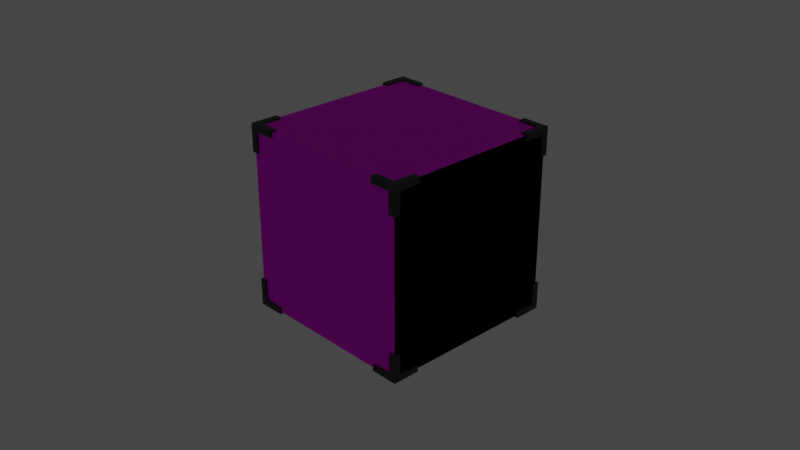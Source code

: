 # Source: block.blend  (saved by Blender 3.0.42; exported with 4.5.12 LTS)
import bpy
from mathutils import Matrix  # noqa: F401  (used for matrix-valued properties, if any)

bpy.ops.wm.read_factory_settings(use_empty=True)
scene = bpy.context.scene
scene.name = 'Scene'

# ---- collections
col_collection = bpy.data.collections.new('Collection'); scene.collection.children.link(col_collection)
col_backup = bpy.data.collections.new('Backup'); scene.collection.children.link(col_backup)
col_others = bpy.data.collections.new('Others'); scene.collection.children.link(col_others)

# ---- images (referenced by path relative to the original .blend; pixels are not part of the script)
import os
ASSET_DIR = os.environ.get("B2B_ASSET_DIR", "")  # directory of the original .blend (textures are referenced by path, not embedded)
HERE = os.path.dirname(os.path.abspath(__file__))  # packed textures are extracted next to this script under _unpacked/

def load_image(name, relpath, width, height, colorspace="sRGB"):
    """Load a texture the original file referenced (path relative to the .blend, or extracted next to this script)."""
    p = next((c for c in (os.path.join(HERE, relpath), os.path.join(ASSET_DIR, relpath)) if relpath and os.path.exists(c)), "")
    if p:
        img = bpy.data.images.load(p, check_existing=True)
        img.name = name
    else:  # same state as the original file: an image datablock whose file is absent (Cycles renders it pink)
        img = bpy.data.images.new(name, width, height)
        img.source = "FILE"
        img.filepath = "//" + (relpath or name)
    img.colorspace_settings.name = colorspace
    return img
img_block_top_png_001 = load_image('Block_Top.png.001', 'Block_Top.png', 1024, 1024, 'sRGB')
img_block_side_png_001 = load_image('Block_Side.png.001', 'Block_Side.png', 1024, 1024, 'sRGB')
img_block_bottom_png_001 = load_image('Block_Bottom.png.001', 'Block_Bottom.png', 1024, 1024, 'sRGB')

# ---- materials (node trees are filled in below, after node groups)
mat_top = bpy.data.materials.new('TOP')
mat_top.alpha_threshold = 0.0
mat_top.line_color = (0.0, 0.0, 0.0, 1.0)
mat_side = bpy.data.materials.new('Side')
mat_bottom = bpy.data.materials.new('Bottom')
mat_grey = bpy.data.materials.new('Grey')

# ---- material node trees
mat_top.use_nodes = True; mat_top.node_tree.nodes.clear()
_N = mat_top.node_tree.nodes; _L = mat_top.node_tree.links
n0 = _N.new('ShaderNodeOutputMaterial'); n0.name = 'Material Output'; n0.location = (300, 300)
n1 = _N.new('ShaderNodeBsdfPrincipled'); n1.name = 'Principled BSDF'; n1.location = (10, 300)
n1.distribution = 'GGX'
n1.subsurface_method = 'RANDOM_WALK_SKIN'
n1.inputs[2].default_value = 1.0
n1.inputs[3].default_value = 1.45
n1.inputs[27].default_value = (0.0, 0.0, 0.0, 1.0)
n1.inputs[28].default_value = 1.0
n2 = _N.new('ShaderNodeTexImage'); n2.name = 'Image Texture'; n2.location = (-280, 280)
n2.image = img_block_top_png_001
_L.new(n1.outputs[0], n0.inputs[0])
_L.new(n2.outputs[0], n1.inputs[0])
n0.is_active_output = True
mat_side.use_nodes = True; mat_side.node_tree.nodes.clear()
_N = mat_side.node_tree.nodes; _L = mat_side.node_tree.links
n0 = _N.new('ShaderNodeBsdfPrincipled'); n0.name = 'Principled BSDF'; n0.location = (10, 300)
n0.distribution = 'GGX'
n0.subsurface_method = 'RANDOM_WALK_SKIN'
n0.inputs[2].default_value = 1.0
n0.inputs[3].default_value = 1.45
n0.inputs[27].default_value = (0.0, 0.0, 0.0, 1.0)
n0.inputs[28].default_value = 1.0
n1 = _N.new('ShaderNodeOutputMaterial'); n1.name = 'Material Output'; n1.location = (300, 300)
n2 = _N.new('ShaderNodeTexImage'); n2.name = 'Image Texture'; n2.location = (-280, 280)
n2.image = img_block_side_png_001
_L.new(n0.outputs[0], n1.inputs[0])
_L.new(n2.outputs[0], n0.inputs[0])
n1.is_active_output = True
mat_bottom.use_nodes = True; mat_bottom.node_tree.nodes.clear()
_N = mat_bottom.node_tree.nodes; _L = mat_bottom.node_tree.links
n0 = _N.new('ShaderNodeBsdfPrincipled'); n0.name = 'Principled BSDF'; n0.location = (10, 300)
n0.distribution = 'GGX'
n0.subsurface_method = 'RANDOM_WALK_SKIN'
n0.inputs[2].default_value = 1.0
n0.inputs[3].default_value = 1.45
n0.inputs[27].default_value = (0.0, 0.0, 0.0, 1.0)
n0.inputs[28].default_value = 1.0
n1 = _N.new('ShaderNodeOutputMaterial'); n1.name = 'Material Output'; n1.location = (300, 300)
n2 = _N.new('ShaderNodeTexImage'); n2.name = 'Image Texture'; n2.location = (-280, 280)
n2.image = img_block_bottom_png_001
_L.new(n0.outputs[0], n1.inputs[0])
_L.new(n2.outputs[0], n0.inputs[0])
n1.is_active_output = True
mat_grey.use_nodes = True; mat_grey.node_tree.nodes.clear()
_N = mat_grey.node_tree.nodes; _L = mat_grey.node_tree.links
n0 = _N.new('ShaderNodeBsdfPrincipled'); n0.name = 'Principled BSDF'; n0.location = (10, 300)
n0.distribution = 'GGX'
n0.subsurface_method = 'RANDOM_WALK_SKIN'
n0.inputs[0].default_value = (0.02519, 0.02519, 0.02519, 1.0)
n0.inputs[3].default_value = 1.45
n0.inputs[27].default_value = (0.0, 0.0, 0.0, 1.0)
n0.inputs[28].default_value = 1.0
n1 = _N.new('ShaderNodeOutputMaterial'); n1.name = 'Material Output'; n1.location = (300, 300)
_L.new(n0.outputs[0], n1.inputs[0])
n1.is_active_output = True

# ---- world
world_world = bpy.data.worlds.new('World'); scene.world = world_world
world_world.use_nodes = True; world_world.node_tree.nodes.clear()
_N = world_world.node_tree.nodes; _L = world_world.node_tree.links
n0 = _N.new('ShaderNodeOutputWorld'); n0.name = 'World Output'; n0.location = (300, 300)
n1 = _N.new('ShaderNodeBackground'); n1.name = 'Background'; n1.location = (10, 300)
n1.inputs[0].default_value = (0.05088, 0.05088, 0.05088, 1.0)
_L.new(n1.outputs[0], n0.inputs[0])
n0.is_active_output = True
world_world.color = (0.05088, 0.05088, 0.05088)
world_world.use_sun_shadow = False
world_world.sun_shadow_jitter_overblur = 0.0

# ---- cameras
cam_camera = bpy.data.cameras.new('Camera')
cam_camera.clip_end = 100.0
cam_camera.ortho_scale = 7.314

# ---- lights
light_light = bpy.data.lights.new('Light', 'POINT')
light_light.transmission_factor = 0.0
light_light.energy = 1000.0
light_light.shadow_soft_size = 0.1
light_light.shadow_maximum_resolution = 0.006
light_light.use_absolute_resolution = True

# ---- meshes
me_cube = bpy.data.meshes.new('Cube')
me_cube.from_pydata([(1.0, 1.0, 1.0), (1.0, 1.0, -1.0), (1.0, -1.0, 1.0), (1.0, -1.0, -1.0), (-1.0, 1.0, 1.0), (-1.0, 1.0, -1.0), (-1.0, -1.0, 1.0), (-1.0, -1.0, -1.0)], [], [(0, 4, 6, 2), (3, 2, 6, 7), (7, 6, 4, 5), (5, 1, 3, 7), (1, 0, 2, 3), (5, 4, 0, 1)])
me_cube.polygons.foreach_set('material_index', [0, 1, 1, 2, 1, 1])
_uv = me_cube.uv_layers.new(name='UVMap')
_uv.uv.foreach_set('vector', [0.0, 0.0, 1.0, 0.0, 1.0, 1.0, 0.0, 1.0, 1.0, 2.98e-08, 1.0, 1.0, 0.0, 1.0, 2.98e-08, 0.0, 1.0, 2.98e-08, 1.0, 1.0, 0.0, 1.0, 2.98e-08, 0.0, 0.0, 0.0, 1.0, 0.0, 1.0, 1.0, 0.0, 1.0, 1.0, 2.98e-08, 1.0, 1.0, 0.0, 1.0, 2.98e-08, 0.0, 1.0, 2.98e-08, 1.0, 1.0, 0.0, 1.0, 2.98e-08, 0.0])
me_cube.materials.append(mat_top)
me_cube.materials.append(mat_side)
me_cube.materials.append(mat_bottom)
me_cube.use_remesh_preserve_volume = False
me_cube.use_remesh_preserve_attributes = False
me_cube.use_mirror_vertex_groups = False
me_cube.update()
me_cube_002 = bpy.data.meshes.new('Cube.002')
me_cube_002.from_pydata([(-1.0, 1.0, 0.717), (-1.0, 0.717, 1.0), (-1.0, 0.717, 0.947), (-1.0, 0.947, 0.947), (-1.0, 0.947, 0.717), (-0.717, 1.0, 1.0), (-0.947, 1.0, 0.717), (-0.947, 1.0, 0.947), (-0.717, 1.0, 0.947), (-0.717, 0.947, 1.0), (-0.947, 0.947, 1.0), (-0.947, 0.717, 1.0), (1.0, 1.0, 0.717), (1.0, 0.717, 1.0), (1.0, 0.717, 0.947), (1.0, 0.947, 0.947), (1.0, 0.947, 0.717), (0.717, 1.0, 1.0), (0.947, 1.0, 0.717), (0.947, 1.0, 0.947), (0.717, 1.0, 0.947), (0.717, 0.947, 1.0), (0.947, 0.947, 1.0), (0.947, 0.717, 1.0), (-1.0, -1.0, 0.717), (-1.0, -0.717, 1.0), (-1.0, -0.717, 0.947), (-1.0, -0.947, 0.947), (-1.0, -0.947, 0.717), (-0.717, -1.0, 1.0), (-0.947, -1.0, 0.717), (-0.947, -1.0, 0.947), (-0.717, -1.0, 0.947), (-0.717, -0.947, 1.0), (-0.947, -0.947, 1.0), (-0.947, -0.717, 1.0), (1.0, -1.0, 0.717), (1.0, -0.717, 1.0), (1.0, -0.717, 0.947), (1.0, -0.947, 0.947), (1.0, -0.947, 0.717), (0.717, -1.0, 1.0), (0.947, -1.0, 0.717), (0.947, -1.0, 0.947), (0.717, -1.0, 0.947), (0.717, -0.947, 1.0), (0.947, -0.947, 1.0), (0.947, -0.717, 1.0), (-1.0, 1.0, -0.717), (-1.0, 0.717, -1.0), (-1.0, 0.717, -0.947), (-1.0, 0.947, -0.947), (-1.0, 0.947, -0.717), (-0.717, 1.0, -1.0), (-0.947, 1.0, -0.717), (-0.947, 1.0, -0.947), (-0.717, 1.0, -0.947), (-0.717, 0.947, -1.0), (-0.947, 0.947, -1.0), (-0.947, 0.717, -1.0), (1.0, 1.0, -0.717), (1.0, 0.717, -1.0), (1.0, 0.717, -0.947), (1.0, 0.947, -0.947), (1.0, 0.947, -0.717), (0.717, 1.0, -1.0), (0.947, 1.0, -0.717), (0.947, 1.0, -0.947), (0.717, 1.0, -0.947), (0.717, 0.947, -1.0), (0.947, 0.947, -1.0), (0.947, 0.717, -1.0), (-1.0, -1.0, -0.717), (-1.0, -0.717, -1.0), (-1.0, -0.717, -0.947), (-1.0, -0.947, -0.947), (-1.0, -0.947, -0.717), (-0.717, -1.0, -1.0), (-0.947, -1.0, -0.717), (-0.947, -1.0, -0.947), (-0.717, -1.0, -0.947), (-0.717, -0.947, -1.0), (-0.947, -0.947, -1.0), (-0.947, -0.717, -1.0), (1.0, -1.0, -0.717), (1.0, -0.717, -1.0), (1.0, -0.717, -0.947), (1.0, -0.947, -0.947), (1.0, -0.947, -0.717), (0.717, -1.0, -1.0), (0.947, -1.0, -0.717), (0.947, -1.0, -0.947), (0.717, -1.0, -0.947), (0.717, -0.947, -1.0), (0.947, -0.947, -1.0), (0.947, -0.717, -1.0), (-1.02, 0.717, 1.02), (-1.02, 1.02, 1.02), (-1.02, 1.02, 0.717), (-1.02, 0.717, 0.947), (-1.02, 0.947, 0.947), (-1.02, 0.947, 0.717), (-0.717, 1.02, 1.02), (-0.947, 1.02, 0.717), (-0.947, 1.02, 0.947), (-0.717, 1.02, 0.947), (-0.717, 0.947, 1.02), (-0.947, 0.947, 1.02), (-0.947, 0.717, 1.02), (1.02, 0.717, 1.02), (1.02, 1.02, 1.02), (1.02, 1.02, 0.717), (1.02, 0.717, 0.947), (1.02, 0.947, 0.947), (1.02, 0.947, 0.717), (0.717, 1.02, 1.02), (0.947, 1.02, 0.717), (0.947, 1.02, 0.947), (0.717, 1.02, 0.947), (0.717, 0.947, 1.02), (0.947, 0.947, 1.02), (0.947, 0.717, 1.02), (-1.02, -0.717, 1.02), (-1.02, -1.02, 1.02), (-1.02, -1.02, 0.717), (-1.02, -0.717, 0.947), (-1.02, -0.947, 0.947), (-1.02, -0.947, 0.717), (-0.717, -1.02, 1.02), (-0.947, -1.02, 0.717), (-0.947, -1.02, 0.947), (-0.717, -1.02, 0.947), (-0.717, -0.947, 1.02), (-0.947, -0.947, 1.02), (-0.947, -0.717, 1.02), (1.02, -0.717, 1.02), (1.02, -1.02, 1.02), (1.02, -1.02, 0.717), (1.02, -0.717, 0.947), (1.02, -0.947, 0.947), (1.02, -0.947, 0.717), (0.717, -1.02, 1.02), (0.947, -1.02, 0.717), (0.947, -1.02, 0.947), (0.717, -1.02, 0.947), (0.717, -0.947, 1.02), (0.947, -0.947, 1.02), (0.947, -0.717, 1.02), (-1.02, 0.717, -1.02), (-1.02, 1.02, -1.02), (-1.02, 1.02, -0.717), (-1.02, 0.717, -0.947), (-1.02, 0.947, -0.947), (-1.02, 0.947, -0.717), (-0.717, 1.02, -1.02), (-0.947, 1.02, -0.717), (-0.947, 1.02, -0.947), (-0.717, 1.02, -0.947), (-0.717, 0.947, -1.02), (-0.947, 0.947, -1.02), (-0.947, 0.717, -1.02), (1.02, 0.717, -1.02), (1.02, 1.02, -1.02), (1.02, 1.02, -0.717), (1.02, 0.717, -0.947), (1.02, 0.947, -0.947), (1.02, 0.947, -0.717), (0.717, 1.02, -1.02), (0.947, 1.02, -0.717), (0.947, 1.02, -0.947), (0.717, 1.02, -0.947), (0.717, 0.947, -1.02), (0.947, 0.947, -1.02), (0.947, 0.717, -1.02), (-1.02, -0.717, -1.02), (-1.02, -1.02, -1.02), (-1.02, -1.02, -0.717), (-1.02, -0.717, -0.947), (-1.02, -0.947, -0.947), (-1.02, -0.947, -0.717), (-0.717, -1.02, -1.02), (-0.947, -1.02, -0.717), (-0.947, -1.02, -0.947), (-0.717, -1.02, -0.947), (-0.717, -0.947, -1.02), (-0.947, -0.947, -1.02), (-0.947, -0.717, -1.02), (1.02, -0.717, -1.02), (1.02, -1.02, -1.02), (1.02, -1.02, -0.717), (1.02, -0.717, -0.947), (1.02, -0.947, -0.947), (1.02, -0.947, -0.717), (0.717, -1.02, -1.02), (0.947, -1.02, -0.717), (0.947, -1.02, -0.947), (0.717, -1.02, -0.947), (0.717, -0.947, -1.02), (0.947, -0.947, -1.02), (0.947, -0.717, -1.02)], [], [(48, 54, 155, 150), (75, 74, 177, 178), (95, 85, 187, 199), (72, 24, 28, 27, 26, 25, 1, 2, 3, 4, 0, 48, 52, 51, 50, 49, 73, 74, 75, 76), (1, 11, 108, 96), (32, 29, 128, 131), (74, 73, 174, 177), (94, 95, 199, 198), (11, 10, 107, 108), (31, 32, 131, 130), (84, 36, 42, 43, 44, 41, 29, 32, 31, 30, 24, 72, 78, 79, 80, 77, 89, 92, 91, 90), (89, 77, 81, 82, 83, 73, 49, 59, 58, 57, 53, 65, 69, 70, 71, 61, 85, 95, 94, 93), (52, 48, 150, 153), (93, 94, 198, 197), (10, 9, 106, 107), (60, 12, 16, 15, 14, 13, 37, 38, 39, 40, 36, 84, 88, 87, 86, 85, 61, 62, 63, 64), (30, 31, 130, 129), (51, 52, 153, 152), (89, 93, 197, 193), (9, 5, 102, 106), (24, 30, 129, 124), (50, 51, 152, 151), (61, 71, 173, 161), (92, 89, 193, 196), (5, 8, 105, 102), (65, 53, 56, 55, 54, 48, 0, 6, 7, 8, 5, 17, 20, 19, 18, 12, 60, 66, 67, 68), (49, 50, 151, 148), (71, 70, 172, 173), (91, 92, 196, 195), (17, 5, 9, 10, 11, 1, 25, 35, 34, 33, 29, 41, 45, 46, 47, 37, 13, 23, 22, 21), (98, 101, 100, 99, 96, 97), (102, 105, 104, 103, 98, 97), (96, 108, 107, 106, 102, 97), (111, 110, 109, 112, 113, 114), (115, 110, 111, 116, 117, 118), (109, 110, 115, 119, 120, 121), (124, 123, 122, 125, 126, 127), (128, 123, 124, 129, 130, 131), (122, 123, 128, 132, 133, 134), (137, 140, 139, 138, 135, 136), (141, 144, 143, 142, 137, 136), (135, 147, 146, 145, 141, 136), (150, 149, 148, 151, 152, 153), (154, 149, 150, 155, 156, 157), (148, 149, 154, 158, 159, 160), (163, 166, 165, 164, 161, 162), (167, 170, 169, 168, 163, 162), (161, 173, 172, 171, 167, 162), (176, 179, 178, 177, 174, 175), (180, 183, 182, 181, 176, 175), (174, 186, 185, 184, 180, 175), (189, 188, 187, 190, 191, 192), (193, 188, 189, 194, 195, 196), (187, 188, 193, 197, 198, 199), (29, 33, 132, 128), (76, 75, 178, 179), (54, 55, 156, 155), (33, 34, 133, 132), (72, 76, 179, 176), (55, 56, 157, 156), (34, 35, 134, 133), (13, 14, 112, 109), (56, 53, 154, 157), (35, 25, 122, 134), (14, 15, 113, 112), (78, 72, 176, 181), (53, 57, 158, 154), (15, 16, 114, 113), (79, 78, 181, 182), (57, 58, 159, 158), (16, 12, 111, 114), (80, 79, 182, 183), (58, 59, 160, 159), (38, 37, 135, 138), (77, 80, 183, 180), (59, 49, 148, 160), (39, 38, 138, 139), (12, 18, 116, 111), (81, 77, 180, 184), (40, 39, 139, 140), (18, 19, 117, 116), (82, 81, 184, 185), (36, 40, 140, 137), (19, 20, 118, 117), (83, 82, 185, 186), (62, 61, 161, 164), (20, 17, 115, 118), (73, 83, 186, 174), (63, 62, 164, 165), (42, 36, 137, 142), (17, 21, 119, 115), (64, 63, 165, 166), (43, 42, 142, 143), (21, 22, 120, 119), (60, 64, 166, 163), (44, 43, 143, 144), (22, 23, 121, 120), (2, 1, 96, 99), (85, 86, 190, 187), (41, 44, 144, 141), (23, 13, 109, 121), (3, 2, 99, 100), (86, 87, 191, 190), (66, 60, 163, 168), (45, 41, 141, 145), (4, 3, 100, 101), (87, 88, 192, 191), (67, 66, 168, 169), (46, 45, 145, 146), (0, 4, 101, 98), (88, 84, 189, 192), (68, 67, 169, 170), (47, 46, 146, 147), (25, 26, 125, 122), (65, 68, 170, 167), (37, 47, 147, 135), (26, 27, 126, 125), (6, 0, 98, 103), (84, 90, 194, 189), (69, 65, 167, 171), (27, 28, 127, 126), (7, 6, 103, 104), (90, 91, 195, 194), (70, 69, 171, 172), (28, 24, 124, 127), (8, 7, 104, 105)])
me_cube_002.polygons.foreach_set('material_index', [3, 3, 3, 1, 3, 3, 3, 3, 3, 3, 1, 2, 3, 3, 3, 1, 3, 3, 3, 3, 3, 3, 3, 3, 3, 1, 3, 3, 3, 0, 3, 3, 3, 3, 3, 3, 3, 3, 3, 3, 3, 3, 3, 3, 3, 3, 3, 3, 3, 3, 3, 3, 3, 3, 3, 3, 3, 3, 3, 3, 3, 3, 3, 3, 3, 3, 3, 3, 3, 3, 3, 3, 3, 3, 3, 3, 3, 3, 3, 3, 3, 3, 3, 3, 3, 3, 3, 3, 3, 3, 3, 3, 3, 3, 3, 3, 3, 3, 3, 3, 3, 3, 3, 3, 3, 3, 3, 3, 3, 3, 3, 3, 3, 3, 3, 3, 3, 3, 3, 3, 3, 3, 3, 3, 3, 3])
_uv = me_cube_002.uv_layers.new(name='UVMap')
_uv.uv.foreach_set('vector', [0.9999, 0.1416, 0.9734, 0.1416, 0.9734, 0.1416, 0.9999, 0.1416, 0.9734, 0.02658, 0.8584, 0.02658, 0.8584, 0.02658, 0.9734, 0.02658, 0.9734, 0.8584, 0.9999, 0.8584, 0.9999, 0.8584, 0.9734, 0.8584, 0.9999, 0.1416, 0.9999, 0.8584, 0.9734, 0.8584, 0.9734, 0.9734, 0.8584, 0.9734, 0.8584, 0.9999, 0.1416, 0.9999, 0.1416, 0.9734, 0.02658, 0.9734, 0.02658, 0.8584, 8.678e-05, 0.8584, 8.377e-05, 0.1416, 0.02658, 0.1416, 0.02658, 0.02658, 0.1416, 0.02658, 0.1416, 8.643e-05, 0.8584, 8.389e-05, 0.8584, 0.02658, 0.9734, 0.02658, 0.9734, 0.1416, 0.9999, 0.1416, 0.9734, 0.1416, 0.9734, 0.1416, 0.9999, 0.1416, 0.1416, 0.9734, 0.1416, 0.9999, 0.1416, 0.9999, 0.1416, 0.9734, 0.8584, 0.02658, 0.8584, 8.389e-05, 0.8584, 8.389e-05, 0.8584, 0.02658, 0.9734, 0.9734, 0.9734, 0.8584, 0.9734, 0.8584, 0.9734, 0.9734, 0.9734, 0.1416, 0.9734, 0.02658, 0.9734, 0.02658, 0.9734, 0.1416, 0.02658, 0.9734, 0.1416, 0.9734, 0.1416, 0.9734, 0.02658, 0.9734, 0.9999, 0.1416, 0.9999, 0.8584, 0.9734, 0.8584, 0.9734, 0.9734, 0.8584, 0.9734, 0.8584, 0.9999, 0.1416, 0.9999, 0.1416, 0.9734, 0.02658, 0.9734, 0.02658, 0.8584, 8.863e-05, 0.8584, 8.968e-05, 0.1416, 0.02658, 0.1416, 0.02659, 0.02658, 0.1416, 0.02658, 0.1416, 8.821e-05, 0.8584, 8.091e-05, 0.8584, 0.02658, 0.9734, 0.02658, 0.9734, 0.1416, 0.8584, 0.9999, 0.1416, 0.9999, 0.1416, 0.9734, 0.02658, 0.9734, 0.02658, 0.8584, 8.678e-05, 0.8584, 8.726e-05, 0.1416, 0.02658, 0.1416, 0.02658, 0.02658, 0.1416, 0.02658, 0.1416, 8.476e-05, 0.8584, 8.142e-05, 0.8584, 0.02658, 0.9734, 0.02658, 0.9734, 0.1416, 0.9999, 0.1416, 0.9999, 0.8584, 0.9734, 0.8584, 0.9734, 0.9734, 0.8584, 0.9734, 0.02658, 0.1416, 8.377e-05, 0.1416, 8.377e-05, 0.1416, 0.02658, 0.1416, 0.8584, 0.9734, 0.9734, 0.9734, 0.9734, 0.9734, 0.8584, 0.9734, 0.9734, 0.02658, 0.8584, 0.02658, 0.8584, 0.02658, 0.9734, 0.02658, 0.9999, 0.1416, 0.9999, 0.8584, 0.9734, 0.8584, 0.9734, 0.9734, 0.8584, 0.9734, 0.8584, 0.9999, 0.1416, 0.9999, 0.1416, 0.9734, 0.02658, 0.9734, 0.02658, 0.8584, 8.512e-05, 0.8584, 7.99e-05, 0.1416, 0.02658, 0.1416, 0.02658, 0.02658, 0.1416, 0.02658, 0.1416, 8.523e-05, 0.8584, 8.085e-05, 0.8584, 0.02658, 0.9734, 0.02658, 0.9734, 0.1416, 0.02658, 0.8584, 0.02658, 0.9734, 0.02658, 0.9734, 0.02658, 0.8584, 0.02658, 0.02658, 0.02658, 0.1416, 0.02658, 0.1416, 0.02658, 0.02658, 0.8584, 0.9999, 0.8584, 0.9734, 0.8584, 0.9734, 0.8584, 0.9999, 0.8584, 0.02658, 0.8584, 8.067e-05, 0.8584, 8.067e-05, 0.8584, 0.02658, 8.863e-05, 0.8584, 0.02658, 0.8584, 0.02658, 0.8584, 8.863e-05, 0.8584, 0.1416, 0.02658, 0.02658, 0.02658, 0.02658, 0.02658, 0.1416, 0.02658, 0.9999, 0.1416, 0.9734, 0.1416, 0.9734, 0.1416, 0.9999, 0.1416, 0.8584, 0.02658, 0.8584, 8.091e-05, 0.8584, 8.091e-05, 0.8584, 0.02658, 0.8584, 0.9999, 0.8584, 0.9734, 0.8584, 0.9734, 0.8584, 0.9999, 0.1416, 8.523e-05, 0.8584, 8.139e-05, 0.8584, 0.02658, 0.9734, 0.02658, 0.9734, 0.1416, 0.9999, 0.1416, 0.9999, 0.8584, 0.9734, 0.8584, 0.9734, 0.9734, 0.8584, 0.9734, 0.8584, 0.9999, 0.1416, 0.9999, 0.1416, 0.9734, 0.02659, 0.9734, 0.02659, 0.8584, 9.358e-05, 0.8584, 8.747e-05, 0.1416, 0.02658, 0.1416, 0.02658, 0.02658, 0.1416, 0.02658, 0.1416, 8.643e-05, 0.1416, 0.02658, 0.1416, 0.02658, 0.1416, 8.643e-05, 0.9734, 0.1416, 0.9734, 0.02658, 0.9734, 0.02658, 0.9734, 0.1416, 0.9734, 0.02658, 0.8584, 0.02658, 0.8584, 0.02658, 0.9734, 0.02658, 0.1416, 8.449e-05, 0.8584, 8.067e-05, 0.8584, 0.02658, 0.9734, 0.02658, 0.9734, 0.1416, 0.9999, 0.1416, 0.9999, 0.8584, 0.9734, 0.8584, 0.9734, 0.9734, 0.8584, 0.9734, 0.8584, 0.9999, 0.1416, 0.9999, 0.1416, 0.9734, 0.02659, 0.9734, 0.02659, 0.8584, 8.982e-05, 0.8584, 8.529e-05, 0.1416, 0.02658, 0.1416, 0.02658, 0.02658, 0.1416, 0.02658, 0.4646, 0.25, 0.4646, 0.2434, 0.4934, 0.2434, 0.4934, 0.2147, 0.5, 0.2147, 0.5, 0.25, 0.5, 0.2854, 0.4934, 0.2854, 0.4934, 0.2567, 0.4646, 0.2567, 0.4646, 0.25, 0.5, 0.25, 0.75, 0.5354, 0.7433, 0.5354, 0.7433, 0.5066, 0.7146, 0.5066, 0.7146, 0.5, 0.75, 0.5, 0.4646, 0.5, 0.5, 0.5, 0.5, 0.5354, 0.4934, 0.5354, 0.4934, 0.5066, 0.4646, 0.5066, 0.5, 0.4646, 0.5, 0.5, 0.4646, 0.5, 0.4646, 0.4934, 0.4934, 0.4934, 0.4934, 0.4646, 0.5, 0.5354, 0.5, 0.5, 0.5354, 0.5, 0.5354, 0.5066, 0.5066, 0.5066, 0.5066, 0.5354, 0.4646, 8.677e-05, 0.5, 8.659e-05, 0.5, 0.03546, 0.4934, 0.03546, 0.4934, 0.00671, 0.4646, 0.006711, 0.5, 0.9645, 0.5, 0.9999, 0.4646, 0.9999, 0.4646, 0.9933, 0.4934, 0.9933, 0.4934, 0.9645, 0.75, 0.7146, 0.75, 0.75, 0.7146, 0.75, 0.7146, 0.7433, 0.7433, 0.7433, 0.7433, 0.7146, 0.4646, 0.75, 0.4646, 0.7433, 0.4934, 0.7433, 0.4934, 0.7146, 0.5, 0.7146, 0.5, 0.75, 0.5, 0.7853, 0.4934, 0.7853, 0.4934, 0.7566, 0.4646, 0.7566, 0.4646, 0.75, 0.5, 0.75, 0.5, 0.7146, 0.5066, 0.7146, 0.5066, 0.7433, 0.5354, 0.7433, 0.5354, 0.75, 0.5, 0.75, 0.2854, 0.25, 0.25, 0.25, 0.25, 0.2147, 0.2567, 0.2147, 0.2567, 0.2434, 0.2854, 0.2434, 0.25, 0.2854, 0.25, 0.25, 0.2854, 0.25, 0.2854, 0.2567, 0.2567, 0.2567, 0.2567, 0.2854, 8.675e-05, 0.5354, 8.659e-05, 0.5, 0.03546, 0.5, 0.03545, 0.5066, 0.006711, 0.5066, 0.00671, 0.5354, 0.2854, 0.5, 0.2854, 0.5066, 0.2567, 0.5066, 0.2567, 0.5354, 0.25, 0.5354, 0.25, 0.5, 0.25, 0.4646, 0.2567, 0.4646, 0.2567, 0.4934, 0.2854, 0.4934, 0.2854, 0.5, 0.25, 0.5, 0.25, 0.5354, 0.2434, 0.5354, 0.2434, 0.5066, 0.2147, 0.5066, 0.2147, 0.5, 0.25, 0.5, 0.2854, 8.724e-05, 0.2854, 0.006711, 0.2567, 0.006711, 0.2567, 0.03546, 0.25, 0.03546, 0.25, 8.736e-05, 0.25, 0.9645, 0.2567, 0.9645, 0.2567, 0.9933, 0.2854, 0.9933, 0.2854, 0.9999, 0.25, 0.9999, 8.665e-05, 0.7146, 0.00671, 0.7146, 0.006711, 0.7433, 0.03546, 0.7433, 0.03546, 0.75, 8.672e-05, 0.75, 0.2854, 0.75, 0.25, 0.75, 0.25, 0.7146, 0.2567, 0.7146, 0.2567, 0.7433, 0.2854, 0.7433, 0.25, 0.7853, 0.25, 0.75, 0.2854, 0.75, 0.2854, 0.7566, 0.2567, 0.7566, 0.2567, 0.7853, 0.25, 0.7146, 0.25, 0.75, 0.2147, 0.75, 0.2147, 0.7433, 0.2434, 0.7433, 0.2434, 0.7146, 0.8584, 0.9999, 0.8584, 0.9734, 0.8584, 0.9734, 0.8584, 0.9999, 0.9734, 0.1416, 0.9734, 0.02658, 0.9734, 0.02658, 0.9734, 0.1416, 0.9734, 0.1416, 0.9734, 0.02658, 0.9734, 0.02658, 0.9734, 0.1416, 0.8584, 0.9734, 0.9734, 0.9734, 0.9734, 0.9734, 0.8584, 0.9734, 0.9999, 0.1416, 0.9734, 0.1416, 0.9734, 0.1416, 0.9999, 0.1416, 0.9734, 0.02658, 0.8584, 0.02658, 0.8584, 0.02658, 0.9734, 0.02658, 0.9734, 0.9734, 0.9734, 0.8584, 0.9734, 0.8584, 0.9734, 0.9734, 0.8584, 0.9999, 0.8584, 0.9734, 0.8584, 0.9734, 0.8584, 0.9999, 0.8584, 0.02658, 0.8584, 8.139e-05, 0.8584, 8.139e-05, 0.8584, 0.02658, 0.9734, 0.8584, 0.9999, 0.8584, 0.9999, 0.8584, 0.9734, 0.8584, 0.8584, 0.9734, 0.9734, 0.9734, 0.9734, 0.9734, 0.8584, 0.9734, 0.02658, 0.1416, 8.968e-05, 0.1416, 8.968e-05, 0.1416, 0.02658, 0.1416, 0.1416, 8.476e-05, 0.1416, 0.02658, 0.1416, 0.02658, 0.1416, 8.476e-05, 0.9734, 0.9734, 0.9734, 0.8584, 0.9734, 0.8584, 0.9734, 0.9734, 0.02659, 0.02658, 0.02658, 0.1416, 0.02658, 0.1416, 0.02659, 0.02658, 0.1416, 0.02658, 0.02658, 0.02658, 0.02658, 0.02658, 0.1416, 0.02658, 0.9734, 0.8584, 0.9999, 0.8584, 0.9999, 0.8584, 0.9734, 0.8584, 0.1416, 0.02658, 0.02659, 0.02658, 0.02659, 0.02658, 0.1416, 0.02658, 0.02658, 0.02658, 0.02658, 0.1416, 0.02658, 0.1416, 0.02658, 0.02658, 0.1416, 0.9734, 0.1416, 0.9999, 0.1416, 0.9999, 0.1416, 0.9734, 0.1416, 8.821e-05, 0.1416, 0.02658, 0.1416, 0.02658, 0.1416, 8.821e-05, 0.02658, 0.1416, 8.726e-05, 0.1416, 8.726e-05, 0.1416, 0.02658, 0.1416, 0.02658, 0.9734, 0.1416, 0.9734, 0.1416, 0.9734, 0.02658, 0.9734, 9.358e-05, 0.8584, 0.02659, 0.8584, 0.02659, 0.8584, 9.358e-05, 0.8584, 0.1416, 0.9734, 0.1416, 0.9999, 0.1416, 0.9999, 0.1416, 0.9734, 0.02658, 0.8584, 0.02658, 0.9734, 0.02658, 0.9734, 0.02658, 0.8584, 0.02659, 0.8584, 0.02659, 0.9734, 0.02659, 0.9734, 0.02659, 0.8584, 0.02658, 0.9734, 0.1416, 0.9734, 0.1416, 0.9734, 0.02658, 0.9734, 8.512e-05, 0.8584, 0.02658, 0.8584, 0.02658, 0.8584, 8.512e-05, 0.8584, 0.02659, 0.9734, 0.1416, 0.9734, 0.1416, 0.9734, 0.02659, 0.9734, 0.02658, 0.8584, 0.02658, 0.9734, 0.02658, 0.9734, 0.02658, 0.8584, 0.8584, 0.02658, 0.8584, 8.085e-05, 0.8584, 8.085e-05, 0.8584, 0.02658, 0.1416, 0.9734, 0.1416, 0.9999, 0.1416, 0.9999, 0.1416, 0.9734, 8.678e-05, 0.8584, 0.02658, 0.8584, 0.02658, 0.8584, 8.678e-05, 0.8584, 0.9734, 0.02658, 0.8584, 0.02658, 0.8584, 0.02658, 0.9734, 0.02658, 0.9734, 0.8584, 0.9999, 0.8584, 0.9999, 0.8584, 0.9734, 0.8584, 0.1416, 8.449e-05, 0.1416, 0.02658, 0.1416, 0.02658, 0.1416, 8.449e-05, 0.9734, 0.1416, 0.9734, 0.02658, 0.9734, 0.02658, 0.9734, 0.1416, 0.9734, 0.9734, 0.9734, 0.8584, 0.9734, 0.8584, 0.9734, 0.9734, 0.1416, 0.02658, 0.02658, 0.02658, 0.02658, 0.02658, 0.1416, 0.02658, 0.9999, 0.1416, 0.9734, 0.1416, 0.9734, 0.1416, 0.9999, 0.1416, 0.8584, 0.9734, 0.9734, 0.9734, 0.9734, 0.9734, 0.8584, 0.9734, 0.02658, 0.02658, 0.02658, 0.1416, 0.02658, 0.1416, 0.02658, 0.02658, 0.1416, 0.9734, 0.1416, 0.9999, 0.1416, 0.9999, 0.1416, 0.9734, 0.1416, 8.523e-05, 0.1416, 0.02658, 0.1416, 0.02658, 0.1416, 8.523e-05, 0.8584, 0.9999, 0.8584, 0.9734, 0.8584, 0.9734, 0.8584, 0.9999, 0.02658, 0.1416, 8.529e-05, 0.1416, 8.529e-05, 0.1416, 0.02658, 0.1416, 0.02658, 0.9734, 0.1416, 0.9734, 0.1416, 0.9734, 0.02658, 0.9734, 0.1416, 0.02658, 0.02658, 0.02658, 0.02658, 0.02658, 0.1416, 0.02658, 0.02658, 0.1416, 8.747e-05, 0.1416, 8.747e-05, 0.1416, 0.02658, 0.1416, 0.1416, 0.9734, 0.1416, 0.9999, 0.1416, 0.9999, 0.1416, 0.9734, 0.02658, 0.8584, 0.02658, 0.9734, 0.02658, 0.9734, 0.02658, 0.8584, 0.02658, 0.02658, 0.02658, 0.1416, 0.02658, 0.1416, 0.02658, 0.02658, 0.02658, 0.02658, 0.02658, 0.1416, 0.02658, 0.1416, 0.02658, 0.02658, 0.02659, 0.9734, 0.1416, 0.9734, 0.1416, 0.9734, 0.02659, 0.9734, 8.678e-05, 0.8584, 0.02658, 0.8584, 0.02658, 0.8584, 8.678e-05, 0.8584, 0.02658, 0.1416, 7.99e-05, 0.1416, 7.99e-05, 0.1416, 0.02658, 0.1416, 0.1416, 0.02658, 0.02658, 0.02658, 0.02658, 0.02658, 0.1416, 0.02658, 0.02659, 0.8584, 0.02659, 0.9734, 0.02659, 0.9734, 0.02659, 0.8584, 0.8584, 0.9999, 0.8584, 0.9734, 0.8584, 0.9734, 0.8584, 0.9999, 0.1416, 8.523e-05, 0.1416, 0.02658, 0.1416, 0.02658, 0.1416, 8.523e-05, 8.982e-05, 0.8584, 0.02659, 0.8584, 0.02659, 0.8584, 8.982e-05, 0.8584, 0.8584, 0.9734, 0.9734, 0.9734, 0.9734, 0.9734, 0.8584, 0.9734, 0.9734, 0.8584, 0.9999, 0.8584, 0.9999, 0.8584, 0.9734, 0.8584, 0.9999, 0.1416, 0.9734, 0.1416, 0.9734, 0.1416, 0.9999, 0.1416, 0.8584, 0.02658, 0.8584, 8.142e-05, 0.8584, 8.142e-05, 0.8584, 0.02658, 0.9734, 0.9734, 0.9734, 0.8584, 0.9734, 0.8584, 0.9734, 0.9734, 0.9734, 0.9734, 0.9734, 0.8584, 0.9734, 0.8584, 0.9734, 0.9734, 0.9734, 0.1416, 0.9734, 0.02658, 0.9734, 0.02658, 0.9734, 0.1416, 0.9734, 0.02658, 0.8584, 0.02658, 0.8584, 0.02658, 0.9734, 0.02658, 0.9734, 0.8584, 0.9999, 0.8584, 0.9999, 0.8584, 0.9734, 0.8584, 0.8584, 0.9734, 0.9734, 0.9734, 0.9734, 0.9734, 0.8584, 0.9734])
me_cube_002.materials.append(mat_top)
me_cube_002.materials.append(mat_side)
me_cube_002.materials.append(mat_bottom)
me_cube_002.materials.append(mat_grey)
me_cube_002.use_remesh_fix_poles = True
me_cube_002.use_remesh_preserve_attributes = False
me_cube_002.update()
me_cube_003 = bpy.data.meshes.new('Cube.003')
me_cube_003.from_pydata([(-2.98e-08, -0.8, -0.8), (-2.98e-08, -0.8, 2.98e-08), (-2.98e-08, 2.98e-08, -0.8), (-2.98e-08, 2.98e-08, 2.98e-08), (0.8, -0.8, -0.8), (0.8, -0.8, 2.98e-08), (0.8, 2.98e-08, -0.8), (0.8, 2.98e-08, 2.98e-08), (-2.98e-08, 2.98e-08, -0.283), (-2.98e-08, -0.283, 2.98e-08), (0.0, -0.283, -0.053), (-2.98e-08, -0.053, -0.053), (-2.98e-08, -0.053, -0.283), (0.283, 2.98e-08, 2.98e-08), (0.053, 2.98e-08, -0.283), (0.053, 2.98e-08, -0.053), (0.283, 2.98e-08, -0.053), (0.283, -0.053, 2.98e-08), (0.053, -0.053, 2.98e-08), (0.053, -0.283, 2.98e-08)], [], [(0, 1, 9, 10, 11, 12, 8, 2), (2, 8, 14, 15, 16, 13, 7, 6), (6, 7, 5, 4), (4, 5, 1, 0), (2, 6, 4, 0), (7, 13, 17, 18, 19, 9, 1, 5), (8, 12, 11, 10, 9, 3), (13, 16, 15, 14, 8, 3), (9, 19, 18, 17, 13, 3)])
_uv = me_cube_003.uv_layers.new(name='UVMap')
_uv.uv.foreach_set('vector', [0.375, 0.0, 0.625, 0.0, 0.625, 0.2216, 0.6153, 0.2216, 0.6153, 0.2412, 0.592, 0.2412, 0.592, 0.25, 0.375, 0.25, 0.375, 0.25, 0.592, 0.25, 0.5919, 0.259, 0.61, 0.259, 0.61, 0.2725, 0.625, 0.2725, 0.625, 0.5, 0.375, 0.5, 0.375, 0.5, 0.625, 0.5, 0.625, 0.75, 0.375, 0.75, 0.375, 0.75, 0.625, 0.75, 0.625, 1.0, 0.375, 1.0, 0.125, 0.5, 0.375, 0.5, 0.375, 0.75, 0.125, 0.75, 0.625, 0.5, 0.8525, 0.5, 0.8525, 0.508, 0.8673, 0.508, 0.8673, 0.5269, 0.875, 0.5284, 0.875, 0.75, 0.625, 0.75, 0.592, 0.25, 0.592, 0.2412, 0.6153, 0.2412, 0.6153, 0.2216, 0.625, 0.2216, 0.625, 0.25, 0.625, 0.2725, 0.61, 0.2725, 0.61, 0.259, 0.5919, 0.259, 0.592, 0.25, 0.625, 0.25, 0.875, 0.5284, 0.8673, 0.5269, 0.8673, 0.508, 0.8525, 0.508, 0.8525, 0.5, 0.875, 0.5])
me_cube_003.use_remesh_fix_poles = True
me_cube_003.use_remesh_preserve_attributes = False
me_cube_003.update()
me_cube_004 = bpy.data.meshes.new('Cube.004')
me_cube_004.from_pydata([(-2.98e-08, 2.98e-08, 2.98e-08), (-2.98e-08, 2.98e-08, -0.283), (-2.98e-08, -0.283, 2.98e-08), (0.0, -0.283, -0.053), (-2.98e-08, -0.053, -0.053), (-2.98e-08, -0.053, -0.283), (0.283, 2.98e-08, 2.98e-08), (0.053, 2.98e-08, -0.283), (0.053, 2.98e-08, -0.053), (0.283, 2.98e-08, -0.053), (0.283, -0.053, 2.98e-08), (0.053, -0.053, 2.98e-08), (0.053, -0.283, 2.98e-08), (2.0, 2.98e-08, 2.98e-08), (2.0, 2.98e-08, -0.283), (2.0, -0.283, 2.98e-08), (2.0, -0.283, -0.053), (2.0, -0.053, -0.053), (2.0, -0.053, -0.283), (1.717, 2.98e-08, 2.98e-08), (1.947, 2.98e-08, -0.283), (1.947, 2.98e-08, -0.053), (1.717, 2.98e-08, -0.053), (1.717, -0.053, 2.98e-08), (1.947, -0.053, 2.98e-08), (1.947, -0.283, 2.98e-08), (-2.98e-08, -2.0, 2.98e-08), (-2.98e-08, -2.0, -0.283), (-2.98e-08, -1.717, 2.98e-08), (0.0, -1.717, -0.053), (-2.98e-08, -1.947, -0.053), (-2.98e-08, -1.947, -0.283), (0.283, -2.0, 2.98e-08), (0.053, -2.0, -0.283), (0.053, -2.0, -0.053), (0.283, -2.0, -0.053), (0.283, -1.947, 2.98e-08), (0.053, -1.947, 2.98e-08), (0.053, -1.717, 2.98e-08), (2.0, -2.0, 2.98e-08), (2.0, -2.0, -0.283), (2.0, -1.717, 2.98e-08), (2.0, -1.717, -0.053), (2.0, -1.947, -0.053), (2.0, -1.947, -0.283), (1.717, -2.0, 2.98e-08), (1.947, -2.0, -0.283), (1.947, -2.0, -0.053), (1.717, -2.0, -0.053), (1.717, -1.947, 2.98e-08), (1.947, -1.947, 2.98e-08), (1.947, -1.717, 2.98e-08), (-2.98e-08, 2.98e-08, -2.0), (-2.98e-08, 2.98e-08, -1.717), (-2.98e-08, -0.283, -2.0), (0.0, -0.283, -1.947), (-2.98e-08, -0.053, -1.947), (-2.98e-08, -0.053, -1.717), (0.283, 2.98e-08, -2.0), (0.053, 2.98e-08, -1.717), (0.053, 2.98e-08, -1.947), (0.283, 2.98e-08, -1.947), (0.283, -0.053, -2.0), (0.053, -0.053, -2.0), (0.053, -0.283, -2.0), (2.0, 2.98e-08, -2.0), (2.0, 2.98e-08, -1.717), (2.0, -0.283, -2.0), (2.0, -0.283, -1.947), (2.0, -0.053, -1.947), (2.0, -0.053, -1.717), (1.717, 2.98e-08, -2.0), (1.947, 2.98e-08, -1.717), (1.947, 2.98e-08, -1.947), (1.717, 2.98e-08, -1.947), (1.717, -0.053, -2.0), (1.947, -0.053, -2.0), (1.947, -0.283, -2.0), (-2.98e-08, -2.0, -2.0), (-2.98e-08, -2.0, -1.717), (-2.98e-08, -1.717, -2.0), (0.0, -1.717, -1.947), (-2.98e-08, -1.947, -1.947), (-2.98e-08, -1.947, -1.717), (0.283, -2.0, -2.0), (0.053, -2.0, -1.717), (0.053, -2.0, -1.947), (0.283, -2.0, -1.947), (0.283, -1.947, -2.0), (0.053, -1.947, -2.0), (0.053, -1.717, -2.0), (2.0, -2.0, -2.0), (2.0, -2.0, -1.717), (2.0, -1.717, -2.0), (2.0, -1.717, -1.947), (2.0, -1.947, -1.947), (2.0, -1.947, -1.717), (1.717, -2.0, -2.0), (1.947, -2.0, -1.717), (1.947, -2.0, -1.947), (1.717, -2.0, -1.947), (1.717, -1.947, -2.0), (1.947, -1.947, -2.0), (1.947, -1.717, -2.0)], [], [(1, 5, 4, 3, 2, 0), (6, 9, 8, 7, 1, 0), (2, 12, 11, 10, 6, 0), (79, 27, 31, 30, 29, 28, 2, 3, 4, 5, 1, 53, 57, 56, 55, 54, 80, 81, 82, 83), (14, 13, 15, 16, 17, 18), (19, 13, 14, 20, 21, 22), (15, 13, 19, 23, 24, 25), (27, 26, 28, 29, 30, 31), (32, 26, 27, 33, 34, 35), (28, 26, 32, 36, 37, 38), (92, 40, 46, 47, 48, 45, 32, 35, 34, 33, 27, 79, 85, 86, 87, 84, 97, 100, 99, 98), (97, 84, 88, 89, 90, 80, 54, 64, 63, 62, 58, 71, 75, 76, 77, 67, 93, 103, 102, 101), (40, 44, 43, 42, 41, 39), (45, 48, 47, 46, 40, 39), (41, 51, 50, 49, 45, 39), (66, 14, 18, 17, 16, 15, 41, 42, 43, 44, 40, 92, 96, 95, 94, 93, 67, 68, 69, 70), (53, 52, 54, 55, 56, 57), (58, 52, 53, 59, 60, 61), (54, 52, 58, 62, 63, 64), (66, 70, 69, 68, 67, 65), (71, 74, 73, 72, 66, 65), (67, 77, 76, 75, 71, 65), (79, 83, 82, 81, 80, 78), (84, 87, 86, 85, 79, 78), (80, 90, 89, 88, 84, 78), (71, 58, 61, 60, 59, 53, 1, 7, 8, 9, 6, 19, 22, 21, 20, 14, 66, 72, 73, 74), (92, 91, 93, 94, 95, 96), (97, 91, 92, 98, 99, 100), (93, 91, 97, 101, 102, 103), (19, 6, 10, 11, 12, 2, 28, 38, 37, 36, 32, 45, 49, 50, 51, 41, 15, 25, 24, 23)])
_uv = me_cube_004.uv_layers.new(name='UVMap')
_uv.uv.foreach_set('vector', [0.592, 0.25, 0.592, 0.2412, 0.6153, 0.2412, 0.6153, 0.2216, 0.625, 0.2216, 0.625, 0.25, 0.625, 0.2725, 0.61, 0.2725, 0.61, 0.259, 0.5919, 0.259, 0.592, 0.25, 0.625, 0.25, 0.875, 0.5284, 0.8673, 0.5269, 0.8673, 0.508, 0.8525, 0.508, 0.8525, 0.5, 0.875, 0.5, 0.592, 0.25, 0.592, 0.25, 0.592, 0.2412, 0.6153, 0.2412, 0.6153, 0.2216, 0.625, 0.2216, 0.625, 0.2216, 0.6153, 0.2216, 0.6153, 0.2412, 0.592, 0.2412, 0.592, 0.25, 0.592, 0.25, 0.592, 0.2412, 0.6153, 0.2412, 0.6153, 0.2216, 0.625, 0.2216, 0.625, 0.2216, 0.6153, 0.2216, 0.6153, 0.2412, 0.592, 0.2412, 0.592, 0.25, 0.625, 0.25, 0.625, 0.2216, 0.6153, 0.2216, 0.6153, 0.2412, 0.592, 0.2412, 0.625, 0.2725, 0.625, 0.25, 0.592, 0.25, 0.5919, 0.259, 0.61, 0.259, 0.61, 0.2725, 0.875, 0.5284, 0.875, 0.5, 0.8525, 0.5, 0.8525, 0.508, 0.8673, 0.508, 0.8673, 0.5269, 0.592, 0.25, 0.625, 0.25, 0.625, 0.2216, 0.6153, 0.2216, 0.6153, 0.2412, 0.592, 0.2412, 0.625, 0.2725, 0.625, 0.25, 0.592, 0.25, 0.5919, 0.259, 0.61, 0.259, 0.61, 0.2725, 0.875, 0.5284, 0.875, 0.5, 0.8525, 0.5, 0.8525, 0.508, 0.8673, 0.508, 0.8673, 0.5269, 0.592, 0.25, 0.592, 0.25, 0.5919, 0.259, 0.61, 0.259, 0.61, 0.2725, 0.625, 0.2725, 0.625, 0.2725, 0.61, 0.2725, 0.61, 0.259, 0.5919, 0.259, 0.592, 0.25, 0.592, 0.25, 0.5919, 0.259, 0.61, 0.259, 0.61, 0.2725, 0.625, 0.2725, 0.625, 0.2725, 0.61, 0.2725, 0.61, 0.259, 0.5919, 0.259, 0.8525, 0.5, 0.8525, 0.5, 0.8525, 0.508, 0.8673, 0.508, 0.8673, 0.5269, 0.875, 0.5284, 0.875, 0.5284, 0.8673, 0.5269, 0.8673, 0.508, 0.8525, 0.508, 0.8525, 0.5, 0.8525, 0.5, 0.8525, 0.508, 0.8673, 0.508, 0.8673, 0.5269, 0.875, 0.5284, 0.875, 0.5284, 0.8673, 0.5269, 0.8673, 0.508, 0.8525, 0.508, 0.592, 0.25, 0.592, 0.2412, 0.6153, 0.2412, 0.6153, 0.2216, 0.625, 0.2216, 0.625, 0.25, 0.625, 0.2725, 0.61, 0.2725, 0.61, 0.259, 0.5919, 0.259, 0.592, 0.25, 0.625, 0.25, 0.875, 0.5284, 0.8673, 0.5269, 0.8673, 0.508, 0.8525, 0.508, 0.8525, 0.5, 0.875, 0.5, 0.592, 0.25, 0.592, 0.25, 0.592, 0.2412, 0.6153, 0.2412, 0.6153, 0.2216, 0.625, 0.2216, 0.625, 0.2216, 0.6153, 0.2216, 0.6153, 0.2412, 0.592, 0.2412, 0.592, 0.25, 0.592, 0.25, 0.592, 0.2412, 0.6153, 0.2412, 0.6153, 0.2216, 0.625, 0.2216, 0.625, 0.2216, 0.6153, 0.2216, 0.6153, 0.2412, 0.592, 0.2412, 0.592, 0.25, 0.625, 0.25, 0.625, 0.2216, 0.6153, 0.2216, 0.6153, 0.2412, 0.592, 0.2412, 0.625, 0.2725, 0.625, 0.25, 0.592, 0.25, 0.5919, 0.259, 0.61, 0.259, 0.61, 0.2725, 0.875, 0.5284, 0.875, 0.5, 0.8525, 0.5, 0.8525, 0.508, 0.8673, 0.508, 0.8673, 0.5269, 0.592, 0.25, 0.592, 0.2412, 0.6153, 0.2412, 0.6153, 0.2216, 0.625, 0.2216, 0.625, 0.25, 0.625, 0.2725, 0.61, 0.2725, 0.61, 0.259, 0.5919, 0.259, 0.592, 0.25, 0.625, 0.25, 0.875, 0.5284, 0.8673, 0.5269, 0.8673, 0.508, 0.8525, 0.508, 0.8525, 0.5, 0.875, 0.5, 0.592, 0.25, 0.592, 0.2412, 0.6153, 0.2412, 0.6153, 0.2216, 0.625, 0.2216, 0.625, 0.25, 0.625, 0.2725, 0.61, 0.2725, 0.61, 0.259, 0.5919, 0.259, 0.592, 0.25, 0.625, 0.25, 0.875, 0.5284, 0.8673, 0.5269, 0.8673, 0.508, 0.8525, 0.508, 0.8525, 0.5, 0.875, 0.5, 0.625, 0.2725, 0.625, 0.2725, 0.61, 0.2725, 0.61, 0.259, 0.5919, 0.259, 0.592, 0.25, 0.592, 0.25, 0.5919, 0.259, 0.61, 0.259, 0.61, 0.2725, 0.625, 0.2725, 0.625, 0.2725, 0.61, 0.2725, 0.61, 0.259, 0.5919, 0.259, 0.592, 0.25, 0.592, 0.25, 0.5919, 0.259, 0.61, 0.259, 0.61, 0.2725, 0.592, 0.25, 0.625, 0.25, 0.625, 0.2216, 0.6153, 0.2216, 0.6153, 0.2412, 0.592, 0.2412, 0.625, 0.2725, 0.625, 0.25, 0.592, 0.25, 0.5919, 0.259, 0.61, 0.259, 0.61, 0.2725, 0.875, 0.5284, 0.875, 0.5, 0.8525, 0.5, 0.8525, 0.508, 0.8673, 0.508, 0.8673, 0.5269, 0.8525, 0.5, 0.8525, 0.5, 0.8525, 0.508, 0.8673, 0.508, 0.8673, 0.5269, 0.875, 0.5284, 0.875, 0.5284, 0.8673, 0.5269, 0.8673, 0.508, 0.8525, 0.508, 0.8525, 0.5, 0.8525, 0.5, 0.8525, 0.508, 0.8673, 0.508, 0.8673, 0.5269, 0.875, 0.5284, 0.875, 0.5284, 0.8673, 0.5269, 0.8673, 0.508, 0.8525, 0.508])
me_cube_004.use_remesh_fix_poles = True
me_cube_004.use_remesh_preserve_attributes = False
me_cube_004.update()
me_cube_001 = bpy.data.meshes.new('Cube.001')
me_cube_001.from_pydata([(-1.0, 1.0, 0.717), (-1.0, 0.717, 1.0), (-1.0, 0.717, 0.947), (-1.0, 0.947, 0.947), (-1.0, 0.947, 0.717), (-0.717, 1.0, 1.0), (-0.947, 1.0, 0.717), (-0.947, 1.0, 0.947), (-0.717, 1.0, 0.947), (-0.717, 0.947, 1.0), (-0.947, 0.947, 1.0), (-0.947, 0.717, 1.0), (1.0, 1.0, 0.717), (1.0, 0.717, 1.0), (1.0, 0.717, 0.947), (1.0, 0.947, 0.947), (1.0, 0.947, 0.717), (0.717, 1.0, 1.0), (0.947, 1.0, 0.717), (0.947, 1.0, 0.947), (0.717, 1.0, 0.947), (0.717, 0.947, 1.0), (0.947, 0.947, 1.0), (0.947, 0.717, 1.0), (-1.0, -1.0, 0.717), (-1.0, -0.717, 1.0), (-1.0, -0.717, 0.947), (-1.0, -0.947, 0.947), (-1.0, -0.947, 0.717), (-0.717, -1.0, 1.0), (-0.947, -1.0, 0.717), (-0.947, -1.0, 0.947), (-0.717, -1.0, 0.947), (-0.717, -0.947, 1.0), (-0.947, -0.947, 1.0), (-0.947, -0.717, 1.0), (1.0, -1.0, 0.717), (1.0, -0.717, 1.0), (1.0, -0.717, 0.947), (1.0, -0.947, 0.947), (1.0, -0.947, 0.717), (0.717, -1.0, 1.0), (0.947, -1.0, 0.717), (0.947, -1.0, 0.947), (0.717, -1.0, 0.947), (0.717, -0.947, 1.0), (0.947, -0.947, 1.0), (0.947, -0.717, 1.0), (-1.0, 1.0, -0.717), (-1.0, 0.717, -1.0), (-1.0, 0.717, -0.947), (-1.0, 0.947, -0.947), (-1.0, 0.947, -0.717), (-0.717, 1.0, -1.0), (-0.947, 1.0, -0.717), (-0.947, 1.0, -0.947), (-0.717, 1.0, -0.947), (-0.717, 0.947, -1.0), (-0.947, 0.947, -1.0), (-0.947, 0.717, -1.0), (1.0, 1.0, -0.717), (1.0, 0.717, -1.0), (1.0, 0.717, -0.947), (1.0, 0.947, -0.947), (1.0, 0.947, -0.717), (0.717, 1.0, -1.0), (0.947, 1.0, -0.717), (0.947, 1.0, -0.947), (0.717, 1.0, -0.947), (0.717, 0.947, -1.0), (0.947, 0.947, -1.0), (0.947, 0.717, -1.0), (-1.0, -1.0, -0.717), (-1.0, -0.717, -1.0), (-1.0, -0.717, -0.947), (-1.0, -0.947, -0.947), (-1.0, -0.947, -0.717), (-0.717, -1.0, -1.0), (-0.947, -1.0, -0.717), (-0.947, -1.0, -0.947), (-0.717, -1.0, -0.947), (-0.717, -0.947, -1.0), (-0.947, -0.947, -1.0), (-0.947, -0.717, -1.0), (1.0, -1.0, -0.717), (1.0, -0.717, -1.0), (1.0, -0.717, -0.947), (1.0, -0.947, -0.947), (1.0, -0.947, -0.717), (0.717, -1.0, -1.0), (0.947, -1.0, -0.717), (0.947, -1.0, -0.947), (0.717, -1.0, -0.947), (0.717, -0.947, -1.0), (0.947, -0.947, -1.0), (0.947, -0.717, -1.0), (-1.02, 0.717, 1.02), (-1.02, 1.02, 1.02), (-1.02, 1.02, 0.717), (-1.02, 0.717, 0.947), (-1.02, 0.947, 0.947), (-1.02, 0.947, 0.717), (-0.717, 1.02, 1.02), (-0.947, 1.02, 0.717), (-0.947, 1.02, 0.947), (-0.717, 1.02, 0.947), (-0.717, 0.947, 1.02), (-0.947, 0.947, 1.02), (-0.947, 0.717, 1.02), (1.02, 0.717, 1.02), (1.02, 1.02, 1.02), (1.02, 1.02, 0.717), (1.02, 0.717, 0.947), (1.02, 0.947, 0.947), (1.02, 0.947, 0.717), (0.717, 1.02, 1.02), (0.947, 1.02, 0.717), (0.947, 1.02, 0.947), (0.717, 1.02, 0.947), (0.717, 0.947, 1.02), (0.947, 0.947, 1.02), (0.947, 0.717, 1.02), (-1.02, -0.717, 1.02), (-1.02, -1.02, 1.02), (-1.02, -1.02, 0.717), (-1.02, -0.717, 0.947), (-1.02, -0.947, 0.947), (-1.02, -0.947, 0.717), (-0.717, -1.02, 1.02), (-0.947, -1.02, 0.717), (-0.947, -1.02, 0.947), (-0.717, -1.02, 0.947), (-0.717, -0.947, 1.02), (-0.947, -0.947, 1.02), (-0.947, -0.717, 1.02), (1.02, -0.717, 1.02), (1.02, -1.02, 1.02), (1.02, -1.02, 0.717), (1.02, -0.717, 0.947), (1.02, -0.947, 0.947), (1.02, -0.947, 0.717), (0.717, -1.02, 1.02), (0.947, -1.02, 0.717), (0.947, -1.02, 0.947), (0.717, -1.02, 0.947), (0.717, -0.947, 1.02), (0.947, -0.947, 1.02), (0.947, -0.717, 1.02), (-1.02, 0.717, -1.02), (-1.02, 1.02, -1.02), (-1.02, 1.02, -0.717), (-1.02, 0.717, -0.947), (-1.02, 0.947, -0.947), (-1.02, 0.947, -0.717), (-0.717, 1.02, -1.02), (-0.947, 1.02, -0.717), (-0.947, 1.02, -0.947), (-0.717, 1.02, -0.947), (-0.717, 0.947, -1.02), (-0.947, 0.947, -1.02), (-0.947, 0.717, -1.02), (1.02, 0.717, -1.02), (1.02, 1.02, -1.02), (1.02, 1.02, -0.717), (1.02, 0.717, -0.947), (1.02, 0.947, -0.947), (1.02, 0.947, -0.717), (0.717, 1.02, -1.02), (0.947, 1.02, -0.717), (0.947, 1.02, -0.947), (0.717, 1.02, -0.947), (0.717, 0.947, -1.02), (0.947, 0.947, -1.02), (0.947, 0.717, -1.02), (-1.02, -0.717, -1.02), (-1.02, -1.02, -1.02), (-1.02, -1.02, -0.717), (-1.02, -0.717, -0.947), (-1.02, -0.947, -0.947), (-1.02, -0.947, -0.717), (-0.717, -1.02, -1.02), (-0.947, -1.02, -0.717), (-0.947, -1.02, -0.947), (-0.717, -1.02, -0.947), (-0.717, -0.947, -1.02), (-0.947, -0.947, -1.02), (-0.947, -0.717, -1.02), (1.02, -0.717, -1.02), (1.02, -1.02, -1.02), (1.02, -1.02, -0.717), (1.02, -0.717, -0.947), (1.02, -0.947, -0.947), (1.02, -0.947, -0.717), (0.717, -1.02, -1.02), (0.947, -1.02, -0.717), (0.947, -1.02, -0.947), (0.717, -1.02, -0.947), (0.717, -0.947, -1.02), (0.947, -0.947, -1.02), (0.947, -0.717, -1.02)], [], [(48, 54, 155, 150), (75, 74, 177, 178), (95, 85, 187, 199), (72, 24, 28, 27, 26, 25, 1, 2, 3, 4, 0, 48, 52, 51, 50, 49, 73, 74, 75, 76), (1, 11, 108, 96), (32, 29, 128, 131), (74, 73, 174, 177), (94, 95, 199, 198), (11, 10, 107, 108), (31, 32, 131, 130), (84, 36, 42, 43, 44, 41, 29, 32, 31, 30, 24, 72, 78, 79, 80, 77, 89, 92, 91, 90), (89, 77, 81, 82, 83, 73, 49, 59, 58, 57, 53, 65, 69, 70, 71, 61, 85, 95, 94, 93), (52, 48, 150, 153), (93, 94, 198, 197), (10, 9, 106, 107), (60, 12, 16, 15, 14, 13, 37, 38, 39, 40, 36, 84, 88, 87, 86, 85, 61, 62, 63, 64), (30, 31, 130, 129), (51, 52, 153, 152), (89, 93, 197, 193), (9, 5, 102, 106), (24, 30, 129, 124), (50, 51, 152, 151), (61, 71, 173, 161), (92, 89, 193, 196), (5, 8, 105, 102), (65, 53, 56, 55, 54, 48, 0, 6, 7, 8, 5, 17, 20, 19, 18, 12, 60, 66, 67, 68), (49, 50, 151, 148), (71, 70, 172, 173), (91, 92, 196, 195), (17, 5, 9, 10, 11, 1, 25, 35, 34, 33, 29, 41, 45, 46, 47, 37, 13, 23, 22, 21), (98, 101, 100, 99, 96, 97), (102, 105, 104, 103, 98, 97), (96, 108, 107, 106, 102, 97), (111, 110, 109, 112, 113, 114), (115, 110, 111, 116, 117, 118), (109, 110, 115, 119, 120, 121), (124, 123, 122, 125, 126, 127), (128, 123, 124, 129, 130, 131), (122, 123, 128, 132, 133, 134), (137, 140, 139, 138, 135, 136), (141, 144, 143, 142, 137, 136), (135, 147, 146, 145, 141, 136), (150, 149, 148, 151, 152, 153), (154, 149, 150, 155, 156, 157), (148, 149, 154, 158, 159, 160), (163, 166, 165, 164, 161, 162), (167, 170, 169, 168, 163, 162), (161, 173, 172, 171, 167, 162), (176, 179, 178, 177, 174, 175), (180, 183, 182, 181, 176, 175), (174, 186, 185, 184, 180, 175), (189, 188, 187, 190, 191, 192), (193, 188, 189, 194, 195, 196), (187, 188, 193, 197, 198, 199), (29, 33, 132, 128), (76, 75, 178, 179), (54, 55, 156, 155), (33, 34, 133, 132), (72, 76, 179, 176), (55, 56, 157, 156), (34, 35, 134, 133), (13, 14, 112, 109), (56, 53, 154, 157), (35, 25, 122, 134), (14, 15, 113, 112), (78, 72, 176, 181), (53, 57, 158, 154), (15, 16, 114, 113), (79, 78, 181, 182), (57, 58, 159, 158), (16, 12, 111, 114), (80, 79, 182, 183), (58, 59, 160, 159), (38, 37, 135, 138), (77, 80, 183, 180), (59, 49, 148, 160), (39, 38, 138, 139), (12, 18, 116, 111), (81, 77, 180, 184), (40, 39, 139, 140), (18, 19, 117, 116), (82, 81, 184, 185), (36, 40, 140, 137), (19, 20, 118, 117), (83, 82, 185, 186), (62, 61, 161, 164), (20, 17, 115, 118), (73, 83, 186, 174), (63, 62, 164, 165), (42, 36, 137, 142), (17, 21, 119, 115), (64, 63, 165, 166), (43, 42, 142, 143), (21, 22, 120, 119), (60, 64, 166, 163), (44, 43, 143, 144), (22, 23, 121, 120), (2, 1, 96, 99), (85, 86, 190, 187), (41, 44, 144, 141), (23, 13, 109, 121), (3, 2, 99, 100), (86, 87, 191, 190), (66, 60, 163, 168), (45, 41, 141, 145), (4, 3, 100, 101), (87, 88, 192, 191), (67, 66, 168, 169), (46, 45, 145, 146), (0, 4, 101, 98), (88, 84, 189, 192), (68, 67, 169, 170), (47, 46, 146, 147), (25, 26, 125, 122), (65, 68, 170, 167), (37, 47, 147, 135), (26, 27, 126, 125), (6, 0, 98, 103), (84, 90, 194, 189), (69, 65, 167, 171), (27, 28, 127, 126), (7, 6, 103, 104), (90, 91, 195, 194), (70, 69, 171, 172), (28, 24, 124, 127), (8, 7, 104, 105)])
me_cube_001.polygons.foreach_set('material_index', [3, 3, 3, 1, 3, 3, 3, 3, 3, 3, 1, 2, 3, 3, 3, 1, 3, 3, 3, 3, 3, 3, 3, 3, 3, 1, 3, 3, 3, 0, 3, 3, 3, 3, 3, 3, 3, 3, 3, 3, 3, 3, 3, 3, 3, 3, 3, 3, 3, 3, 3, 3, 3, 3, 3, 3, 3, 3, 3, 3, 3, 3, 3, 3, 3, 3, 3, 3, 3, 3, 3, 3, 3, 3, 3, 3, 3, 3, 3, 3, 3, 3, 3, 3, 3, 3, 3, 3, 3, 3, 3, 3, 3, 3, 3, 3, 3, 3, 3, 3, 3, 3, 3, 3, 3, 3, 3, 3, 3, 3, 3, 3, 3, 3, 3, 3, 3, 3, 3, 3, 3, 3, 3, 3, 3, 3])
_uv = me_cube_001.uv_layers.new(name='UVMap')
_uv.uv.foreach_set('vector', [0.9999, 0.1416, 0.9734, 0.1416, 0.9734, 0.1416, 0.9999, 0.1416, 0.9734, 0.02658, 0.8584, 0.02658, 0.8584, 0.02658, 0.9734, 0.02658, 0.9734, 0.8584, 0.9999, 0.8584, 0.9999, 0.8584, 0.9734, 0.8584, 0.9999, 0.1416, 0.9999, 0.8584, 0.9734, 0.8584, 0.9734, 0.9734, 0.8584, 0.9734, 0.8584, 0.9999, 0.1416, 0.9999, 0.1416, 0.9734, 0.02658, 0.9734, 0.02658, 0.8584, 8.678e-05, 0.8584, 8.377e-05, 0.1416, 0.02658, 0.1416, 0.02658, 0.02658, 0.1416, 0.02658, 0.1416, 8.643e-05, 0.8584, 8.389e-05, 0.8584, 0.02658, 0.9734, 0.02658, 0.9734, 0.1416, 0.9999, 0.1416, 0.9734, 0.1416, 0.9734, 0.1416, 0.9999, 0.1416, 0.1416, 0.9734, 0.1416, 0.9999, 0.1416, 0.9999, 0.1416, 0.9734, 0.8584, 0.02658, 0.8584, 8.389e-05, 0.8584, 8.389e-05, 0.8584, 0.02658, 0.9734, 0.9734, 0.9734, 0.8584, 0.9734, 0.8584, 0.9734, 0.9734, 0.9734, 0.1416, 0.9734, 0.02658, 0.9734, 0.02658, 0.9734, 0.1416, 0.02658, 0.9734, 0.1416, 0.9734, 0.1416, 0.9734, 0.02658, 0.9734, 0.9999, 0.1416, 0.9999, 0.8584, 0.9734, 0.8584, 0.9734, 0.9734, 0.8584, 0.9734, 0.8584, 0.9999, 0.1416, 0.9999, 0.1416, 0.9734, 0.02658, 0.9734, 0.02658, 0.8584, 8.863e-05, 0.8584, 8.968e-05, 0.1416, 0.02658, 0.1416, 0.02659, 0.02658, 0.1416, 0.02658, 0.1416, 8.821e-05, 0.8584, 8.091e-05, 0.8584, 0.02658, 0.9734, 0.02658, 0.9734, 0.1416, 0.8584, 0.9999, 0.1416, 0.9999, 0.1416, 0.9734, 0.02658, 0.9734, 0.02658, 0.8584, 8.678e-05, 0.8584, 8.726e-05, 0.1416, 0.02658, 0.1416, 0.02658, 0.02658, 0.1416, 0.02658, 0.1416, 8.476e-05, 0.8584, 8.142e-05, 0.8584, 0.02658, 0.9734, 0.02658, 0.9734, 0.1416, 0.9999, 0.1416, 0.9999, 0.8584, 0.9734, 0.8584, 0.9734, 0.9734, 0.8584, 0.9734, 0.02658, 0.1416, 8.377e-05, 0.1416, 8.377e-05, 0.1416, 0.02658, 0.1416, 0.8584, 0.9734, 0.9734, 0.9734, 0.9734, 0.9734, 0.8584, 0.9734, 0.9734, 0.02658, 0.8584, 0.02658, 0.8584, 0.02658, 0.9734, 0.02658, 0.9999, 0.1416, 0.9999, 0.8584, 0.9734, 0.8584, 0.9734, 0.9734, 0.8584, 0.9734, 0.8584, 0.9999, 0.1416, 0.9999, 0.1416, 0.9734, 0.02658, 0.9734, 0.02658, 0.8584, 8.512e-05, 0.8584, 7.99e-05, 0.1416, 0.02658, 0.1416, 0.02658, 0.02658, 0.1416, 0.02658, 0.1416, 8.523e-05, 0.8584, 8.085e-05, 0.8584, 0.02658, 0.9734, 0.02658, 0.9734, 0.1416, 0.02658, 0.8584, 0.02658, 0.9734, 0.02658, 0.9734, 0.02658, 0.8584, 0.02658, 0.02658, 0.02658, 0.1416, 0.02658, 0.1416, 0.02658, 0.02658, 0.8584, 0.9999, 0.8584, 0.9734, 0.8584, 0.9734, 0.8584, 0.9999, 0.8584, 0.02658, 0.8584, 8.067e-05, 0.8584, 8.067e-05, 0.8584, 0.02658, 8.863e-05, 0.8584, 0.02658, 0.8584, 0.02658, 0.8584, 8.863e-05, 0.8584, 0.1416, 0.02658, 0.02658, 0.02658, 0.02658, 0.02658, 0.1416, 0.02658, 0.9999, 0.1416, 0.9734, 0.1416, 0.9734, 0.1416, 0.9999, 0.1416, 0.8584, 0.02658, 0.8584, 8.091e-05, 0.8584, 8.091e-05, 0.8584, 0.02658, 0.8584, 0.9999, 0.8584, 0.9734, 0.8584, 0.9734, 0.8584, 0.9999, 0.1416, 8.523e-05, 0.8584, 8.139e-05, 0.8584, 0.02658, 0.9734, 0.02658, 0.9734, 0.1416, 0.9999, 0.1416, 0.9999, 0.8584, 0.9734, 0.8584, 0.9734, 0.9734, 0.8584, 0.9734, 0.8584, 0.9999, 0.1416, 0.9999, 0.1416, 0.9734, 0.02659, 0.9734, 0.02659, 0.8584, 9.358e-05, 0.8584, 8.747e-05, 0.1416, 0.02658, 0.1416, 0.02658, 0.02658, 0.1416, 0.02658, 0.1416, 8.643e-05, 0.1416, 0.02658, 0.1416, 0.02658, 0.1416, 8.643e-05, 0.9734, 0.1416, 0.9734, 0.02658, 0.9734, 0.02658, 0.9734, 0.1416, 0.9734, 0.02658, 0.8584, 0.02658, 0.8584, 0.02658, 0.9734, 0.02658, 0.1416, 8.449e-05, 0.8584, 8.067e-05, 0.8584, 0.02658, 0.9734, 0.02658, 0.9734, 0.1416, 0.9999, 0.1416, 0.9999, 0.8584, 0.9734, 0.8584, 0.9734, 0.9734, 0.8584, 0.9734, 0.8584, 0.9999, 0.1416, 0.9999, 0.1416, 0.9734, 0.02659, 0.9734, 0.02659, 0.8584, 8.982e-05, 0.8584, 8.529e-05, 0.1416, 0.02658, 0.1416, 0.02658, 0.02658, 0.1416, 0.02658, 0.4646, 0.25, 0.4646, 0.2434, 0.4934, 0.2434, 0.4934, 0.2147, 0.5, 0.2147, 0.5, 0.25, 0.5, 0.2854, 0.4934, 0.2854, 0.4934, 0.2567, 0.4646, 0.2567, 0.4646, 0.25, 0.5, 0.25, 0.75, 0.5354, 0.7433, 0.5354, 0.7433, 0.5066, 0.7146, 0.5066, 0.7146, 0.5, 0.75, 0.5, 0.4646, 0.5, 0.5, 0.5, 0.5, 0.5354, 0.4934, 0.5354, 0.4934, 0.5066, 0.4646, 0.5066, 0.5, 0.4646, 0.5, 0.5, 0.4646, 0.5, 0.4646, 0.4934, 0.4934, 0.4934, 0.4934, 0.4646, 0.5, 0.5354, 0.5, 0.5, 0.5354, 0.5, 0.5354, 0.5066, 0.5066, 0.5066, 0.5066, 0.5354, 0.4646, 8.677e-05, 0.5, 8.659e-05, 0.5, 0.03546, 0.4934, 0.03546, 0.4934, 0.00671, 0.4646, 0.006711, 0.5, 0.9645, 0.5, 0.9999, 0.4646, 0.9999, 0.4646, 0.9933, 0.4934, 0.9933, 0.4934, 0.9645, 0.75, 0.7146, 0.75, 0.75, 0.7146, 0.75, 0.7146, 0.7433, 0.7433, 0.7433, 0.7433, 0.7146, 0.4646, 0.75, 0.4646, 0.7433, 0.4934, 0.7433, 0.4934, 0.7146, 0.5, 0.7146, 0.5, 0.75, 0.5, 0.7853, 0.4934, 0.7853, 0.4934, 0.7566, 0.4646, 0.7566, 0.4646, 0.75, 0.5, 0.75, 0.5, 0.7146, 0.5066, 0.7146, 0.5066, 0.7433, 0.5354, 0.7433, 0.5354, 0.75, 0.5, 0.75, 0.2854, 0.25, 0.25, 0.25, 0.25, 0.2147, 0.2567, 0.2147, 0.2567, 0.2434, 0.2854, 0.2434, 0.25, 0.2854, 0.25, 0.25, 0.2854, 0.25, 0.2854, 0.2567, 0.2567, 0.2567, 0.2567, 0.2854, 8.675e-05, 0.5354, 8.659e-05, 0.5, 0.03546, 0.5, 0.03545, 0.5066, 0.006711, 0.5066, 0.00671, 0.5354, 0.2854, 0.5, 0.2854, 0.5066, 0.2567, 0.5066, 0.2567, 0.5354, 0.25, 0.5354, 0.25, 0.5, 0.25, 0.4646, 0.2567, 0.4646, 0.2567, 0.4934, 0.2854, 0.4934, 0.2854, 0.5, 0.25, 0.5, 0.25, 0.5354, 0.2434, 0.5354, 0.2434, 0.5066, 0.2147, 0.5066, 0.2147, 0.5, 0.25, 0.5, 0.2854, 8.724e-05, 0.2854, 0.006711, 0.2567, 0.006711, 0.2567, 0.03546, 0.25, 0.03546, 0.25, 8.736e-05, 0.25, 0.9645, 0.2567, 0.9645, 0.2567, 0.9933, 0.2854, 0.9933, 0.2854, 0.9999, 0.25, 0.9999, 8.665e-05, 0.7146, 0.00671, 0.7146, 0.006711, 0.7433, 0.03546, 0.7433, 0.03546, 0.75, 8.672e-05, 0.75, 0.2854, 0.75, 0.25, 0.75, 0.25, 0.7146, 0.2567, 0.7146, 0.2567, 0.7433, 0.2854, 0.7433, 0.25, 0.7853, 0.25, 0.75, 0.2854, 0.75, 0.2854, 0.7566, 0.2567, 0.7566, 0.2567, 0.7853, 0.25, 0.7146, 0.25, 0.75, 0.2147, 0.75, 0.2147, 0.7433, 0.2434, 0.7433, 0.2434, 0.7146, 0.8584, 0.9999, 0.8584, 0.9734, 0.8584, 0.9734, 0.8584, 0.9999, 0.9734, 0.1416, 0.9734, 0.02658, 0.9734, 0.02658, 0.9734, 0.1416, 0.9734, 0.1416, 0.9734, 0.02658, 0.9734, 0.02658, 0.9734, 0.1416, 0.8584, 0.9734, 0.9734, 0.9734, 0.9734, 0.9734, 0.8584, 0.9734, 0.9999, 0.1416, 0.9734, 0.1416, 0.9734, 0.1416, 0.9999, 0.1416, 0.9734, 0.02658, 0.8584, 0.02658, 0.8584, 0.02658, 0.9734, 0.02658, 0.9734, 0.9734, 0.9734, 0.8584, 0.9734, 0.8584, 0.9734, 0.9734, 0.8584, 0.9999, 0.8584, 0.9734, 0.8584, 0.9734, 0.8584, 0.9999, 0.8584, 0.02658, 0.8584, 8.139e-05, 0.8584, 8.139e-05, 0.8584, 0.02658, 0.9734, 0.8584, 0.9999, 0.8584, 0.9999, 0.8584, 0.9734, 0.8584, 0.8584, 0.9734, 0.9734, 0.9734, 0.9734, 0.9734, 0.8584, 0.9734, 0.02658, 0.1416, 8.968e-05, 0.1416, 8.968e-05, 0.1416, 0.02658, 0.1416, 0.1416, 8.476e-05, 0.1416, 0.02658, 0.1416, 0.02658, 0.1416, 8.476e-05, 0.9734, 0.9734, 0.9734, 0.8584, 0.9734, 0.8584, 0.9734, 0.9734, 0.02659, 0.02658, 0.02658, 0.1416, 0.02658, 0.1416, 0.02659, 0.02658, 0.1416, 0.02658, 0.02658, 0.02658, 0.02658, 0.02658, 0.1416, 0.02658, 0.9734, 0.8584, 0.9999, 0.8584, 0.9999, 0.8584, 0.9734, 0.8584, 0.1416, 0.02658, 0.02659, 0.02658, 0.02659, 0.02658, 0.1416, 0.02658, 0.02658, 0.02658, 0.02658, 0.1416, 0.02658, 0.1416, 0.02658, 0.02658, 0.1416, 0.9734, 0.1416, 0.9999, 0.1416, 0.9999, 0.1416, 0.9734, 0.1416, 8.821e-05, 0.1416, 0.02658, 0.1416, 0.02658, 0.1416, 8.821e-05, 0.02658, 0.1416, 8.726e-05, 0.1416, 8.726e-05, 0.1416, 0.02658, 0.1416, 0.02658, 0.9734, 0.1416, 0.9734, 0.1416, 0.9734, 0.02658, 0.9734, 9.358e-05, 0.8584, 0.02659, 0.8584, 0.02659, 0.8584, 9.358e-05, 0.8584, 0.1416, 0.9734, 0.1416, 0.9999, 0.1416, 0.9999, 0.1416, 0.9734, 0.02658, 0.8584, 0.02658, 0.9734, 0.02658, 0.9734, 0.02658, 0.8584, 0.02659, 0.8584, 0.02659, 0.9734, 0.02659, 0.9734, 0.02659, 0.8584, 0.02658, 0.9734, 0.1416, 0.9734, 0.1416, 0.9734, 0.02658, 0.9734, 8.512e-05, 0.8584, 0.02658, 0.8584, 0.02658, 0.8584, 8.512e-05, 0.8584, 0.02659, 0.9734, 0.1416, 0.9734, 0.1416, 0.9734, 0.02659, 0.9734, 0.02658, 0.8584, 0.02658, 0.9734, 0.02658, 0.9734, 0.02658, 0.8584, 0.8584, 0.02658, 0.8584, 8.085e-05, 0.8584, 8.085e-05, 0.8584, 0.02658, 0.1416, 0.9734, 0.1416, 0.9999, 0.1416, 0.9999, 0.1416, 0.9734, 8.678e-05, 0.8584, 0.02658, 0.8584, 0.02658, 0.8584, 8.678e-05, 0.8584, 0.9734, 0.02658, 0.8584, 0.02658, 0.8584, 0.02658, 0.9734, 0.02658, 0.9734, 0.8584, 0.9999, 0.8584, 0.9999, 0.8584, 0.9734, 0.8584, 0.1416, 8.449e-05, 0.1416, 0.02658, 0.1416, 0.02658, 0.1416, 8.449e-05, 0.9734, 0.1416, 0.9734, 0.02658, 0.9734, 0.02658, 0.9734, 0.1416, 0.9734, 0.9734, 0.9734, 0.8584, 0.9734, 0.8584, 0.9734, 0.9734, 0.1416, 0.02658, 0.02658, 0.02658, 0.02658, 0.02658, 0.1416, 0.02658, 0.9999, 0.1416, 0.9734, 0.1416, 0.9734, 0.1416, 0.9999, 0.1416, 0.8584, 0.9734, 0.9734, 0.9734, 0.9734, 0.9734, 0.8584, 0.9734, 0.02658, 0.02658, 0.02658, 0.1416, 0.02658, 0.1416, 0.02658, 0.02658, 0.1416, 0.9734, 0.1416, 0.9999, 0.1416, 0.9999, 0.1416, 0.9734, 0.1416, 8.523e-05, 0.1416, 0.02658, 0.1416, 0.02658, 0.1416, 8.523e-05, 0.8584, 0.9999, 0.8584, 0.9734, 0.8584, 0.9734, 0.8584, 0.9999, 0.02658, 0.1416, 8.529e-05, 0.1416, 8.529e-05, 0.1416, 0.02658, 0.1416, 0.02658, 0.9734, 0.1416, 0.9734, 0.1416, 0.9734, 0.02658, 0.9734, 0.1416, 0.02658, 0.02658, 0.02658, 0.02658, 0.02658, 0.1416, 0.02658, 0.02658, 0.1416, 8.747e-05, 0.1416, 8.747e-05, 0.1416, 0.02658, 0.1416, 0.1416, 0.9734, 0.1416, 0.9999, 0.1416, 0.9999, 0.1416, 0.9734, 0.02658, 0.8584, 0.02658, 0.9734, 0.02658, 0.9734, 0.02658, 0.8584, 0.02658, 0.02658, 0.02658, 0.1416, 0.02658, 0.1416, 0.02658, 0.02658, 0.02658, 0.02658, 0.02658, 0.1416, 0.02658, 0.1416, 0.02658, 0.02658, 0.02659, 0.9734, 0.1416, 0.9734, 0.1416, 0.9734, 0.02659, 0.9734, 8.678e-05, 0.8584, 0.02658, 0.8584, 0.02658, 0.8584, 8.678e-05, 0.8584, 0.02658, 0.1416, 7.99e-05, 0.1416, 7.99e-05, 0.1416, 0.02658, 0.1416, 0.1416, 0.02658, 0.02658, 0.02658, 0.02658, 0.02658, 0.1416, 0.02658, 0.02659, 0.8584, 0.02659, 0.9734, 0.02659, 0.9734, 0.02659, 0.8584, 0.8584, 0.9999, 0.8584, 0.9734, 0.8584, 0.9734, 0.8584, 0.9999, 0.1416, 8.523e-05, 0.1416, 0.02658, 0.1416, 0.02658, 0.1416, 8.523e-05, 8.982e-05, 0.8584, 0.02659, 0.8584, 0.02659, 0.8584, 8.982e-05, 0.8584, 0.8584, 0.9734, 0.9734, 0.9734, 0.9734, 0.9734, 0.8584, 0.9734, 0.9734, 0.8584, 0.9999, 0.8584, 0.9999, 0.8584, 0.9734, 0.8584, 0.9999, 0.1416, 0.9734, 0.1416, 0.9734, 0.1416, 0.9999, 0.1416, 0.8584, 0.02658, 0.8584, 8.142e-05, 0.8584, 8.142e-05, 0.8584, 0.02658, 0.9734, 0.9734, 0.9734, 0.8584, 0.9734, 0.8584, 0.9734, 0.9734, 0.9734, 0.9734, 0.9734, 0.8584, 0.9734, 0.8584, 0.9734, 0.9734, 0.9734, 0.1416, 0.9734, 0.02658, 0.9734, 0.02658, 0.9734, 0.1416, 0.9734, 0.02658, 0.8584, 0.02658, 0.8584, 0.02658, 0.9734, 0.02658, 0.9734, 0.8584, 0.9999, 0.8584, 0.9999, 0.8584, 0.9734, 0.8584, 0.8584, 0.9734, 0.9734, 0.9734, 0.9734, 0.9734, 0.8584, 0.9734])
me_cube_001.materials.append(mat_top)
me_cube_001.materials.append(mat_side)
me_cube_001.materials.append(mat_bottom)
me_cube_001.materials.append(mat_grey)
me_cube_001.use_remesh_fix_poles = True
me_cube_001.use_remesh_preserve_attributes = False
me_cube_001.update()

# ---- objects
ob_cube = bpy.data.objects.new('Cube', me_cube)
ob_cube_001 = bpy.data.objects.new('Cube.001', me_cube_002)
ob_cube_002 = bpy.data.objects.new('Cube.002', me_cube_003)
ob_cube_003 = bpy.data.objects.new('Cube.003', me_cube_004)
ob_cube_004 = bpy.data.objects.new('Cube.004', me_cube_001)
ob_camera = bpy.data.objects.new('Camera', cam_camera)
ob_light = bpy.data.objects.new('Light', light_light)

# ---- transforms, parenting, visibility, modifiers, constraints
ob_cube.location = (0.0, 0.0, 0.0)
ob_cube.lock_rotations_4d = False
ob_cube.empty_display_type = 'ARROWS'
ob_cube.lineart.crease_threshold = 0.0
ob_cube_001.location = (0.0, -2.384e-07, 5.96e-08)
ob_cube_001.rotation_euler = (-1.571, -0.0, 0.0)
ob_cube_002.location = (-1.0, 1.0, 1.0)
ob_cube_003.location = (-1.0, 1.0, 1.0)
ob_cube_004.location = (0.0, -2.384e-07, 5.96e-08)
ob_camera.location = (7.359, -6.926, 4.958)
ob_camera.rotation_euler = (1.109, 0.0, 0.8149)
ob_camera.lock_rotations_4d = False
ob_camera.empty_display_type = 'ARROWS'
ob_camera.color = (0.0, 0.0, 0.0, 0.0)
ob_camera.display_type = 'WIRE'
ob_camera.lineart.crease_threshold = 0.0
ob_light.location = (4.076, 1.005, 5.904)
ob_light.rotation_euler = (0.6503, 0.05522, 1.866)
ob_light.lock_rotations_4d = False
ob_light.empty_display_type = 'ARROWS'
ob_light.color = (0.0, 0.0, 0.0, 0.0)
ob_light.lineart.crease_threshold = 0.0

# ---- collection membership
col_collection.objects.link(ob_cube)
col_collection.objects.link(ob_cube_001)
col_backup.objects.link(ob_cube_002)
col_backup.objects.link(ob_cube_003)
col_backup.objects.link(ob_cube_004)
col_others.objects.link(ob_camera)
col_others.objects.link(ob_light)
def _layer_coll(name, lc=None):
    lc = lc or bpy.context.view_layer.layer_collection
    for c in lc.children:
        if c.name == name: return c
        r = _layer_coll(name, c)
        if r: return r
_layer_coll('Backup').exclude = True
_layer_coll('Others').exclude = True

# ---- scene / render settings (as saved in the file)
scene.camera = ob_camera
scene.frame_start = 1; scene.frame_end = 250; scene.frame_set(0)
scene.render.engine = 'CYCLES'
scene.cycles.sampling_pattern = 'TABULATED_SOBOL'
scene.cycles.use_light_tree = False
scene.view_settings.view_transform = 'Filmic'
bpy.context.view_layer.update()
